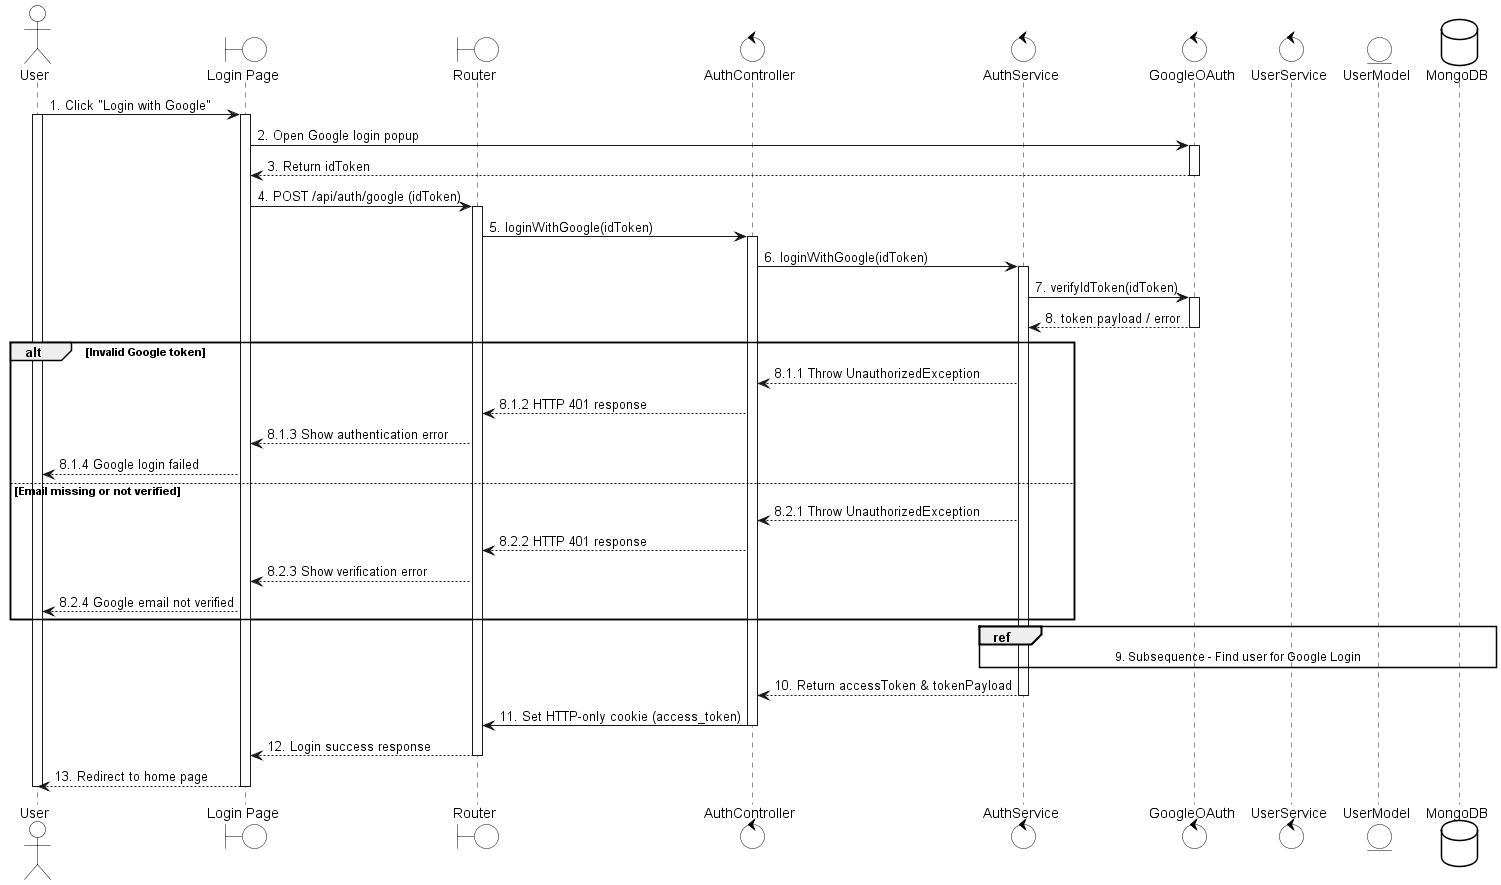

The diagram above was rendered by PlantUML. Its source (embedded in the PNG):
@startuml
skinparam {
    ActorBackgroundColor #FFFFFF
    BoundaryBackgroundColor #FFFFFF
    ControlBackgroundColor #FFFFFF
    EntityBackgroundColor #FFFFFF
    DatabaseBackgroundColor #FFFFFF

    ActorBorderColor black
    BoundaryBorderColor black
    ControlBorderColor black
    EntityBorderColor black
    DatabaseBorderColor black
}

actor User
boundary "Login Page" as UI
boundary Router
control AuthController
control AuthService
control GoogleOAuth
control UserService
entity UserModel
database MongoDB

User -> UI: 1. Click "Login with Google"
activate User
activate UI

UI -> GoogleOAuth: 2. Open Google login popup
activate GoogleOAuth

GoogleOAuth --> UI: 3. Return idToken
deactivate GoogleOAuth

UI -> Router: 4. POST /api/auth/google (idToken)
activate Router

Router -> AuthController: 5. loginWithGoogle(idToken)
activate AuthController

AuthController -> AuthService: 6. loginWithGoogle(idToken)
activate AuthService

AuthService -> GoogleOAuth: 7. verifyIdToken(idToken)
activate GoogleOAuth

GoogleOAuth --> AuthService: 8. token payload / error
deactivate GoogleOAuth

alt Invalid Google token
    AuthService --> AuthController: 8.1.1 Throw UnauthorizedException
    AuthController --> Router: 8.1.2 HTTP 401 response
    Router --> UI: 8.1.3 Show authentication error
    UI --> User: 8.1.4 Google login failed
else Email missing or not verified
    AuthService --> AuthController: 8.2.1 Throw UnauthorizedException
    AuthController --> Router: 8.2.2 HTTP 401 response
    Router --> UI: 8.2.3 Show verification error
    UI --> User: 8.2.4 Google email not verified
end

ref over AuthService, UserService, UserModel, MongoDB
    9. Subsequence - Find user for Google Login
end ref

AuthService --> AuthController: 10. Return accessToken & tokenPayload
deactivate AuthService
deactivate AuthService

AuthController -> Router: 11. Set HTTP-only cookie (access_token)
deactivate AuthController

Router --> UI: 12. Login success response
deactivate Router

UI --> User: 13. Redirect to home page
deactivate UI
deactivate User
@enduml